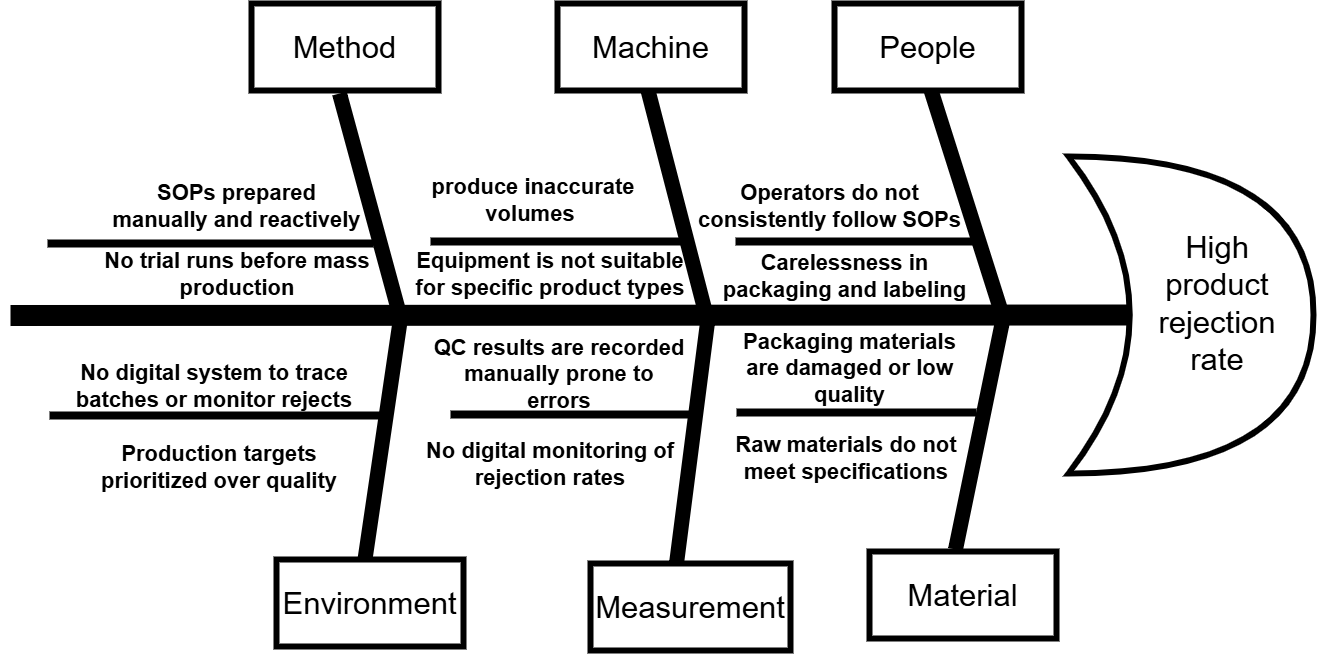

The diagram above was exported from draw.io. Its source (the exported page's mxGraphModel, read from the mxfile embedded in the PNG):
<mxGraphModel dx="2752" dy="1283" grid="0" gridSize="10" guides="1" tooltips="1" connect="1" arrows="1" fold="1" page="0" pageScale="1" pageWidth="827" pageHeight="1169" math="0" shadow="0">
  <root>
    <mxCell id="0" />
    <mxCell id="1" parent="0" />
    <mxCell id="uCsxLG4Rc0R1OZ-Sbavi-1" value="" style="shape=xor;whiteSpace=wrap;html=1;strokeWidth=6;" parent="1" vertex="1">
      <mxGeometry x="179" y="-84" width="245" height="317" as="geometry" />
    </mxCell>
    <mxCell id="uCsxLG4Rc0R1OZ-Sbavi-2" value="" style="endArrow=none;html=1;rounded=0;fontSize=12;startSize=8;endSize=8;curved=1;entryX=0.25;entryY=0.5;entryDx=0;entryDy=0;entryPerimeter=0;strokeWidth=21;" parent="1" target="uCsxLG4Rc0R1OZ-Sbavi-1" edge="1">
      <mxGeometry width="50" height="50" relative="1" as="geometry">
        <mxPoint x="-879" y="75" as="sourcePoint" />
        <mxPoint x="105" y="52.5" as="targetPoint" />
      </mxGeometry>
    </mxCell>
    <mxCell id="uCsxLG4Rc0R1OZ-Sbavi-3" value="" style="endArrow=none;html=1;rounded=0;fontSize=12;startSize=8;endSize=8;curved=1;strokeWidth=15;" parent="1" edge="1">
      <mxGeometry width="50" height="50" relative="1" as="geometry">
        <mxPoint x="112" y="72" as="sourcePoint" />
        <mxPoint x="40" y="-155" as="targetPoint" />
      </mxGeometry>
    </mxCell>
    <mxCell id="uCsxLG4Rc0R1OZ-Sbavi-4" value="" style="endArrow=none;html=1;rounded=0;fontSize=12;startSize=8;endSize=8;curved=1;strokeWidth=15;" parent="1" edge="1">
      <mxGeometry width="50" height="50" relative="1" as="geometry">
        <mxPoint x="-184" y="72" as="sourcePoint" />
        <mxPoint x="-242" y="-152" as="targetPoint" />
      </mxGeometry>
    </mxCell>
    <mxCell id="uCsxLG4Rc0R1OZ-Sbavi-5" value="" style="endArrow=none;html=1;rounded=0;fontSize=12;startSize=8;endSize=8;curved=1;strokeWidth=15;" parent="1" edge="1">
      <mxGeometry width="50" height="50" relative="1" as="geometry">
        <mxPoint x="-491" y="70" as="sourcePoint" />
        <mxPoint x="-550" y="-147" as="targetPoint" />
      </mxGeometry>
    </mxCell>
    <mxCell id="uCsxLG4Rc0R1OZ-Sbavi-6" value="" style="endArrow=none;html=1;rounded=0;fontSize=12;startSize=8;endSize=8;curved=1;strokeWidth=15;" parent="1" edge="1">
      <mxGeometry width="50" height="50" relative="1" as="geometry">
        <mxPoint x="66" y="309" as="sourcePoint" />
        <mxPoint x="113" y="81" as="targetPoint" />
      </mxGeometry>
    </mxCell>
    <mxCell id="uCsxLG4Rc0R1OZ-Sbavi-7" value="" style="endArrow=none;html=1;rounded=0;fontSize=12;startSize=8;endSize=8;curved=1;strokeWidth=15;" parent="1" edge="1">
      <mxGeometry width="50" height="50" relative="1" as="geometry">
        <mxPoint x="-213" y="323" as="sourcePoint" />
        <mxPoint x="-182" y="82" as="targetPoint" />
      </mxGeometry>
    </mxCell>
    <mxCell id="uCsxLG4Rc0R1OZ-Sbavi-8" value="" style="endArrow=none;html=1;rounded=0;fontSize=12;startSize=8;endSize=8;curved=1;strokeWidth=15;" parent="1" edge="1">
      <mxGeometry width="50" height="50" relative="1" as="geometry">
        <mxPoint x="-526" y="329" as="sourcePoint" />
        <mxPoint x="-489" y="78" as="targetPoint" />
      </mxGeometry>
    </mxCell>
    <mxCell id="uCsxLG4Rc0R1OZ-Sbavi-9" value="" style="endArrow=none;html=1;rounded=0;fontSize=18;startSize=8;endSize=8;curved=1;strokeWidth=8;" parent="1" edge="1">
      <mxGeometry width="50" height="50" relative="1" as="geometry">
        <mxPoint x="-459" y="1" as="sourcePoint" />
        <mxPoint x="-207" y="1" as="targetPoint" />
      </mxGeometry>
    </mxCell>
    <mxCell id="uCsxLG4Rc0R1OZ-Sbavi-10" value="&lt;font style=&quot;font-size: 31px;&quot;&gt;Method&lt;/font&gt;" style="rounded=0;whiteSpace=wrap;html=1;strokeWidth=6;" parent="1" vertex="1">
      <mxGeometry x="-638" y="-237" width="187" height="87" as="geometry" />
    </mxCell>
    <mxCell id="uCsxLG4Rc0R1OZ-Sbavi-11" value="&lt;font style=&quot;font-size: 31px;&quot;&gt;Machine&lt;/font&gt;" style="rounded=0;whiteSpace=wrap;html=1;strokeWidth=6;" parent="1" vertex="1">
      <mxGeometry x="-332" y="-237" width="187" height="87" as="geometry" />
    </mxCell>
    <mxCell id="uCsxLG4Rc0R1OZ-Sbavi-12" value="&lt;span style=&quot;font-size: 31px;&quot;&gt;People&lt;/span&gt;" style="rounded=0;whiteSpace=wrap;html=1;strokeWidth=6;" parent="1" vertex="1">
      <mxGeometry x="-55" y="-237" width="187" height="87" as="geometry" />
    </mxCell>
    <mxCell id="uCsxLG4Rc0R1OZ-Sbavi-13" value="&lt;font style=&quot;font-size: 31px;&quot;&gt;Environment&lt;/font&gt;" style="rounded=0;whiteSpace=wrap;html=1;strokeWidth=6;" parent="1" vertex="1">
      <mxGeometry x="-613" y="319" width="187" height="87" as="geometry" />
    </mxCell>
    <mxCell id="uCsxLG4Rc0R1OZ-Sbavi-14" value="&lt;font style=&quot;font-size: 31px;&quot;&gt;Measurement&lt;/font&gt;" style="rounded=0;whiteSpace=wrap;html=1;strokeWidth=6;" parent="1" vertex="1">
      <mxGeometry x="-299" y="323" width="200" height="87" as="geometry" />
    </mxCell>
    <mxCell id="uCsxLG4Rc0R1OZ-Sbavi-15" value="&lt;font style=&quot;font-size: 31px;&quot;&gt;Material&lt;/font&gt;" style="rounded=0;whiteSpace=wrap;html=1;strokeWidth=6;" parent="1" vertex="1">
      <mxGeometry x="-20" y="311" width="187" height="87" as="geometry" />
    </mxCell>
    <mxCell id="uCsxLG4Rc0R1OZ-Sbavi-16" value="&lt;span style=&quot;font-size: 31px;&quot;&gt;High product rejection rate&lt;/span&gt;" style="text;html=1;align=center;verticalAlign=middle;whiteSpace=wrap;rounded=0;rotation=0;" parent="1" vertex="1">
      <mxGeometry x="298" y="48" width="60" height="30" as="geometry" />
    </mxCell>
    <mxCell id="uCsxLG4Rc0R1OZ-Sbavi-17" style="edgeStyle=none;curved=1;rounded=0;orthogonalLoop=1;jettySize=auto;html=1;exitX=0.5;exitY=1;exitDx=0;exitDy=0;fontSize=12;startSize=8;endSize=8;" parent="1" source="uCsxLG4Rc0R1OZ-Sbavi-15" target="uCsxLG4Rc0R1OZ-Sbavi-15" edge="1">
      <mxGeometry relative="1" as="geometry" />
    </mxCell>
    <mxCell id="uCsxLG4Rc0R1OZ-Sbavi-18" value="Operators do not consistently follow SOPs" style="text;html=1;align=center;verticalAlign=middle;whiteSpace=wrap;rounded=0;fontSize=22;fontStyle=1" parent="1" vertex="1">
      <mxGeometry x="-192" y="-49" width="265" height="30" as="geometry" />
    </mxCell>
    <mxCell id="uCsxLG4Rc0R1OZ-Sbavi-19" value="&amp;nbsp;produce inaccurate volumes" style="text;html=1;align=center;verticalAlign=middle;whiteSpace=wrap;rounded=0;fontSize=22;fontStyle=1" parent="1" vertex="1">
      <mxGeometry x="-508" y="-54" width="298" height="28" as="geometry" />
    </mxCell>
    <mxCell id="uCsxLG4Rc0R1OZ-Sbavi-20" value="" style="endArrow=none;html=1;rounded=0;fontSize=18;startSize=8;endSize=8;curved=1;strokeWidth=8;" parent="1" edge="1">
      <mxGeometry width="50" height="50" relative="1" as="geometry">
        <mxPoint x="-154" y="1" as="sourcePoint" />
        <mxPoint x="92" y="1" as="targetPoint" />
      </mxGeometry>
    </mxCell>
    <mxCell id="uCsxLG4Rc0R1OZ-Sbavi-21" value="" style="endArrow=none;html=1;rounded=0;fontSize=18;startSize=8;endSize=8;curved=1;strokeWidth=8;" parent="1" edge="1">
      <mxGeometry width="50" height="50" relative="1" as="geometry">
        <mxPoint x="-842" y="3" as="sourcePoint" />
        <mxPoint x="-516" y="3" as="targetPoint" />
      </mxGeometry>
    </mxCell>
    <mxCell id="uCsxLG4Rc0R1OZ-Sbavi-22" value="SOPs prepared manually and reactively" style="text;html=1;align=center;verticalAlign=middle;whiteSpace=wrap;rounded=0;fontSize=22;fontStyle=1" parent="1" vertex="1">
      <mxGeometry x="-783" y="-49" width="261" height="30" as="geometry" />
    </mxCell>
    <mxCell id="uCsxLG4Rc0R1OZ-Sbavi-23" value="" style="endArrow=none;html=1;rounded=0;fontSize=18;startSize=8;endSize=8;curved=1;strokeWidth=8;" parent="1" edge="1">
      <mxGeometry width="50" height="50" relative="1" as="geometry">
        <mxPoint x="-153" y="172" as="sourcePoint" />
        <mxPoint x="87" y="172" as="targetPoint" />
      </mxGeometry>
    </mxCell>
    <mxCell id="uCsxLG4Rc0R1OZ-Sbavi-24" value="" style="endArrow=none;html=1;rounded=0;fontSize=18;startSize=8;endSize=8;curved=1;strokeWidth=8;" parent="1" edge="1">
      <mxGeometry width="50" height="50" relative="1" as="geometry">
        <mxPoint x="-439" y="174" as="sourcePoint" />
        <mxPoint x="-199" y="174" as="targetPoint" />
      </mxGeometry>
    </mxCell>
    <mxCell id="uCsxLG4Rc0R1OZ-Sbavi-25" value="" style="endArrow=none;html=1;rounded=0;fontSize=18;startSize=8;endSize=8;curved=1;strokeWidth=8;" parent="1" edge="1">
      <mxGeometry width="50" height="50" relative="1" as="geometry">
        <mxPoint x="-840" y="175" as="sourcePoint" />
        <mxPoint x="-507" y="175" as="targetPoint" />
      </mxGeometry>
    </mxCell>
    <mxCell id="uCsxLG4Rc0R1OZ-Sbavi-26" value="Packaging materials are damaged or low quality" style="text;html=1;align=center;verticalAlign=middle;whiteSpace=wrap;rounded=0;fontSize=22;fontStyle=1" parent="1" vertex="1">
      <mxGeometry x="-166" y="113" width="253" height="30" as="geometry" />
    </mxCell>
    <mxCell id="uCsxLG4Rc0R1OZ-Sbavi-27" value="QC results are recorded manually prone to errors" style="text;html=1;align=center;verticalAlign=middle;whiteSpace=wrap;rounded=0;fontSize=22;fontStyle=1" parent="1" vertex="1">
      <mxGeometry x="-459" y="119" width="258" height="30" as="geometry" />
    </mxCell>
    <mxCell id="uCsxLG4Rc0R1OZ-Sbavi-28" value="No digital system to trace batches or monitor rejects" style="text;html=1;align=center;verticalAlign=middle;whiteSpace=wrap;rounded=0;fontSize=22;fontStyle=1" parent="1" vertex="1">
      <mxGeometry x="-826" y="131" width="302" height="30" as="geometry" />
    </mxCell>
    <mxCell id="JmtyIqtKgkTPeN3OZ6hJ-1" value="Raw materials do not meet specifications" style="text;html=1;align=center;verticalAlign=middle;whiteSpace=wrap;rounded=0;fontSize=22;fontStyle=1" parent="1" vertex="1">
      <mxGeometry x="-159" y="203" width="232" height="30" as="geometry" />
    </mxCell>
    <mxCell id="JmtyIqtKgkTPeN3OZ6hJ-2" value="No digital monitoring of rejection rates" style="text;html=1;align=center;verticalAlign=middle;whiteSpace=wrap;rounded=0;fontSize=22;fontStyle=1" parent="1" vertex="1">
      <mxGeometry x="-468" y="209" width="258" height="30" as="geometry" />
    </mxCell>
    <mxCell id="JmtyIqtKgkTPeN3OZ6hJ-6" value="Production targets prioritized over quality" style="text;html=1;align=center;verticalAlign=middle;whiteSpace=wrap;rounded=0;fontSize=22;fontStyle=1" parent="1" vertex="1">
      <mxGeometry x="-799" y="212" width="258" height="30" as="geometry" />
    </mxCell>
    <mxCell id="JmtyIqtKgkTPeN3OZ6hJ-7" value="No trial runs before mass production" style="text;html=1;align=center;verticalAlign=middle;whiteSpace=wrap;rounded=0;fontSize=22;fontStyle=1" parent="1" vertex="1">
      <mxGeometry x="-801.5" y="20" width="298" height="28" as="geometry" />
    </mxCell>
    <mxCell id="JmtyIqtKgkTPeN3OZ6hJ-8" value="Equipment is not suitable for specific product types" style="text;html=1;align=center;verticalAlign=middle;whiteSpace=wrap;rounded=0;fontSize=22;fontStyle=1" parent="1" vertex="1">
      <mxGeometry x="-479" y="20" width="280" height="28" as="geometry" />
    </mxCell>
    <mxCell id="JmtyIqtKgkTPeN3OZ6hJ-9" value="Carelessness in packaging and labeling" style="text;html=1;align=center;verticalAlign=middle;whiteSpace=wrap;rounded=0;fontSize=22;fontStyle=1" parent="1" vertex="1">
      <mxGeometry x="-181" y="22" width="273" height="28" as="geometry" />
    </mxCell>
  </root>
</mxGraphModel>